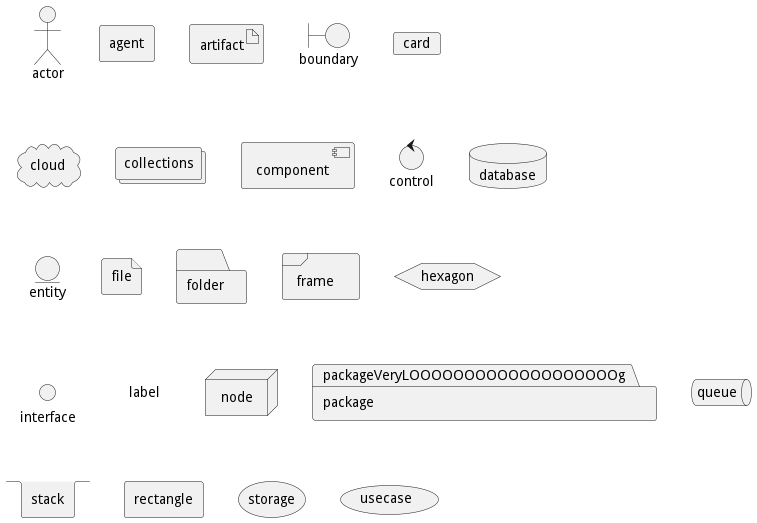

The diagram above was rendered by PlantUML. Its source (embedded in the PNG):
@startuml
actor       "actor"       as actorVeryLOOOOOOOOOOOOOOOOOOOg
agent       "agent"       as agentVeryLOOOOOOOOOOOOOOOOOOOg
artifact    "artifact"    as artifactVeryLOOOOOOOOOOOOOOOOOOOg
boundary    "boundary"    as boundaryVeryLOOOOOOOOOOOOOOOOOOOg
card        "card"        as cardVeryLOOOOOOOOOOOOOOOOOOOg
cloud       "cloud"       as cloudVeryLOOOOOOOOOOOOOOOOOOOg
collections "collections" as collectionsVeryLOOOOOOOOOOOOOOOOOOOg
component   "component"   as componentVeryLOOOOOOOOOOOOOOOOOOOg
control     "control"     as controlVeryLOOOOOOOOOOOOOOOOOOOg
database    "database"    as databaseVeryLOOOOOOOOOOOOOOOOOOOg
entity      "entity"      as entityVeryLOOOOOOOOOOOOOOOOOOOg
file        "file"        as fileVeryLOOOOOOOOOOOOOOOOOOOg
folder      "folder"      as folderVeryLOOOOOOOOOOOOOOOOOOOg
frame       "frame"       as frameVeryLOOOOOOOOOOOOOOOOOOOg
hexagon     "hexagon"     as hexagonVeryLOOOOOOOOOOOOOOOOOOOg
interface   "interface"   as interfaceVeryLOOOOOOOOOOOOOOOOOOOg
label       "label"       as labelVeryLOOOOOOOOOOOOOOOOOOOg
node        "node"        as nodeVeryLOOOOOOOOOOOOOOOOOOOg
package     "package"     as packageVeryLOOOOOOOOOOOOOOOOOOOg
queue       "queue"       as queueVeryLOOOOOOOOOOOOOOOOOOOg
stack       "stack"       as stackVeryLOOOOOOOOOOOOOOOOOOOg
rectangle   "rectangle"   as rectangleVeryLOOOOOOOOOOOOOOOOOOOg
storage     "storage"     as storageVeryLOOOOOOOOOOOOOOOOOOOg
usecase     "usecase"     as usecaseVeryLOOOOOOOOOOOOOOOOOOOg
@enduml